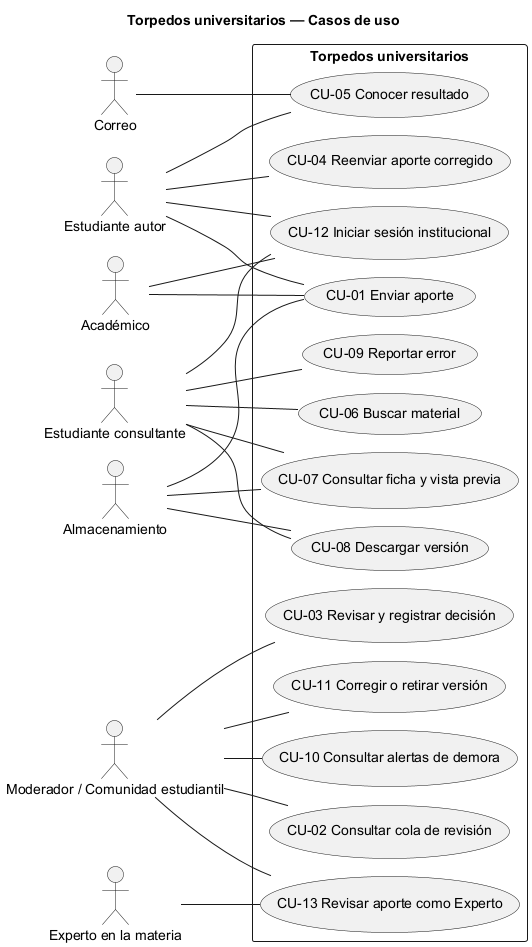

The diagram above was rendered by PlantUML. Its source (embedded in the PNG):
@startuml
!pragma layout smetana
left to right direction
skinparam shadowing false
title Torpedos universitarios — Casos de uso
actor "Estudiante autor" as Autor
actor "Estudiante consultante" as Consultante
actor "Académico" as Academico
actor "Moderador / Comunidad estudiantil" as Moderador
actor "Experto en la materia" as Experto
actor "Almacenamiento" as Archivos
actor "Correo" as Correo
rectangle "Torpedos universitarios" {
  usecase "CU-01 Enviar aporte" as CU1
  usecase "CU-02 Consultar cola de revisión" as CU2
  usecase "CU-03 Revisar y registrar decisión" as CU3
  usecase "CU-04 Reenviar aporte corregido" as CU4
  usecase "CU-05 Conocer resultado" as CU5
  usecase "CU-06 Buscar material" as CU6
  usecase "CU-07 Consultar ficha y vista previa" as CU7
  usecase "CU-08 Descargar versión" as CU8
  usecase "CU-09 Reportar error" as CU9
  usecase "CU-10 Consultar alertas de demora" as CU10
  usecase "CU-11 Corregir o retirar versión" as CU11
  usecase "CU-12 Iniciar sesión institucional" as CU12
  usecase "CU-13 Revisar aporte como Experto" as CU13
}
Autor -- CU1
Academico -- CU1
Autor -- CU4
Autor -- CU5
Moderador -- CU2
Moderador -- CU3
Moderador -- CU10
Moderador -- CU11
Moderador -- CU13
Experto -- CU13
Consultante -- CU6
Consultante -- CU7
Consultante -- CU8
Consultante -- CU9
Autor -- CU12
Academico -- CU12
Consultante -- CU12
Archivos -- CU1
Archivos -- CU7
Archivos -- CU8
Correo -- CU5
@enduml